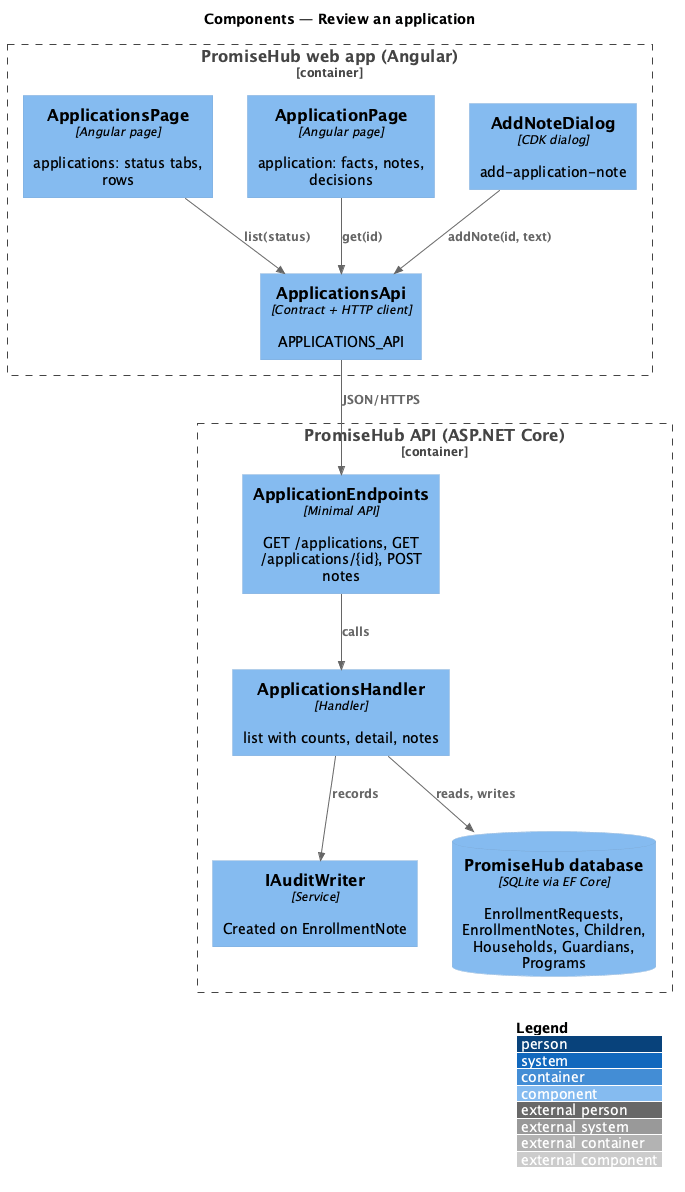

The diagram above was rendered by PlantUML. Its source (embedded in the PNG):
@startuml
!include <C4/C4_Component>
LAYOUT_WITH_LEGEND()
title Components — Review an application
Container_Boundary(web, "PromiseHub web app (Angular)") {
  Component(list, "ApplicationsPage", "Angular page", "applications: status tabs, rows")
  Component(page, "ApplicationPage", "Angular page", "application: facts, notes, decisions")
  Component(dlg, "AddNoteDialog", "CDK dialog", "add-application-note")
  Component(aapi, "ApplicationsApi", "Contract + HTTP client", "APPLICATIONS_API")
}
Container_Boundary(api, "PromiseHub API (ASP.NET Core)") {
  Component(ep, "ApplicationEndpoints", "Minimal API", "GET /applications, GET /applications/{id}, POST notes")
  Component(h, "ApplicationsHandler", "Handler", "list with counts, detail, notes")
  Component(audit, "IAuditWriter", "Service", "Created on EnrollmentNote")
  ComponentDb(db, "PromiseHub database", "SQLite via EF Core", "EnrollmentRequests, EnrollmentNotes, Children, Households, Guardians, Programs")
}
Rel(list, aapi, "list(status)")
Rel(page, aapi, "get(id)")
Rel(dlg, aapi, "addNote(id, text)")
Rel(aapi, ep, "JSON/HTTPS")
Rel(ep, h, "calls")
Rel(h, db, "reads, writes")
Rel(h, audit, "records")
@enduml